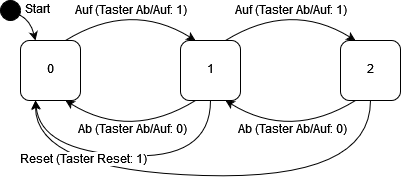

The diagram above was exported from draw.io. Its source (the exported page's mxGraphModel, read from the mxfile embedded in the PNG):
<mxGraphModel dx="1024" dy="373" grid="1" gridSize="10" guides="1" tooltips="1" connect="1" arrows="1" fold="1" page="1" pageScale="1" pageWidth="827" pageHeight="1169" math="0" shadow="0">
  <root>
    <mxCell id="0" />
    <mxCell id="1" parent="0" />
    <mxCell id="MGX2kf60IlH_FIsk3MWF-16" value="" style="curved=1;endArrow=classic;html=1;exitX=0.5;exitY=1;exitDx=0;exitDy=0;entryX=0.25;entryY=1;entryDx=0;entryDy=0;" parent="1" source="MGX2kf60IlH_FIsk3MWF-23" target="MGX2kf60IlH_FIsk3MWF-22" edge="1">
      <mxGeometry width="50" height="50" relative="1" as="geometry">
        <mxPoint x="240" y="160" as="sourcePoint" />
        <mxPoint x="80" y="160" as="targetPoint" />
        <Array as="points">
          <mxPoint x="230" y="200" />
          <mxPoint x="60" y="190" />
        </Array>
      </mxGeometry>
    </mxCell>
    <mxCell id="MGX2kf60IlH_FIsk3MWF-5" value="" style="curved=1;endArrow=classic;html=1;exitX=0.75;exitY=0;exitDx=0;exitDy=0;entryX=0.25;entryY=0;entryDx=0;entryDy=0;" parent="1" source="MGX2kf60IlH_FIsk3MWF-22" target="MGX2kf60IlH_FIsk3MWF-23" edge="1">
      <mxGeometry width="50" height="50" relative="1" as="geometry">
        <mxPoint x="108.2842712474619" y="91.7157287525381" as="sourcePoint" />
        <mxPoint x="211.7157287525381" y="91.7157287525381" as="targetPoint" />
        <Array as="points">
          <mxPoint x="150" y="40" />
        </Array>
      </mxGeometry>
    </mxCell>
    <mxCell id="MGX2kf60IlH_FIsk3MWF-6" value="Auf (Taster Ab/Auf: 1)" style="text;html=1;resizable=0;points=[];align=center;verticalAlign=middle;labelBackgroundColor=#ffffff;" parent="MGX2kf60IlH_FIsk3MWF-5" vertex="1" connectable="0">
      <mxGeometry x="-0.1837" y="-21" relative="1" as="geometry">
        <mxPoint x="1" y="-15" as="offset" />
      </mxGeometry>
    </mxCell>
    <mxCell id="MGX2kf60IlH_FIsk3MWF-7" value="" style="curved=1;endArrow=classic;html=1;entryX=0.25;entryY=0;entryDx=0;entryDy=0;exitX=0.75;exitY=0;exitDx=0;exitDy=0;" parent="1" source="MGX2kf60IlH_FIsk3MWF-23" target="MGX2kf60IlH_FIsk3MWF-25" edge="1">
      <mxGeometry width="50" height="50" relative="1" as="geometry">
        <mxPoint x="268.2842712474619" y="91.7157287525381" as="sourcePoint" />
        <mxPoint x="371.71572875253787" y="91.71572875253787" as="targetPoint" />
        <Array as="points">
          <mxPoint x="310" y="40" />
        </Array>
      </mxGeometry>
    </mxCell>
    <mxCell id="MGX2kf60IlH_FIsk3MWF-8" value="Auf (Taster Ab/Auf: 1)" style="text;html=1;resizable=0;points=[];align=center;verticalAlign=middle;labelBackgroundColor=#ffffff;" parent="MGX2kf60IlH_FIsk3MWF-7" vertex="1" connectable="0">
      <mxGeometry x="-0.1837" y="-21" relative="1" as="geometry">
        <mxPoint x="1" y="-15" as="offset" />
      </mxGeometry>
    </mxCell>
    <mxCell id="MGX2kf60IlH_FIsk3MWF-9" value="" style="curved=1;endArrow=classic;html=1;exitX=0.25;exitY=1;exitDx=0;exitDy=0;entryX=0.75;entryY=1;entryDx=0;entryDy=0;" parent="1" source="MGX2kf60IlH_FIsk3MWF-23" target="MGX2kf60IlH_FIsk3MWF-22" edge="1">
      <mxGeometry width="50" height="50" relative="1" as="geometry">
        <mxPoint x="211.7157287525381" y="148.2842712474619" as="sourcePoint" />
        <mxPoint x="108.2842712474619" y="148.2842712474619" as="targetPoint" />
        <Array as="points">
          <mxPoint x="150" y="180" />
        </Array>
      </mxGeometry>
    </mxCell>
    <mxCell id="MGX2kf60IlH_FIsk3MWF-10" value="Ab (Taster Ab/Auf: 0)" style="text;html=1;resizable=0;points=[];align=center;verticalAlign=middle;labelBackgroundColor=#ffffff;" parent="MGX2kf60IlH_FIsk3MWF-9" vertex="1" connectable="0">
      <mxGeometry x="-0.1837" y="-21" relative="1" as="geometry">
        <mxPoint x="-1" y="15" as="offset" />
      </mxGeometry>
    </mxCell>
    <mxCell id="MGX2kf60IlH_FIsk3MWF-11" value="" style="curved=1;endArrow=classic;html=1;exitX=0.25;exitY=1;exitDx=0;exitDy=0;entryX=0.75;entryY=1;entryDx=0;entryDy=0;" parent="1" source="MGX2kf60IlH_FIsk3MWF-25" target="MGX2kf60IlH_FIsk3MWF-23" edge="1">
      <mxGeometry width="50" height="50" relative="1" as="geometry">
        <mxPoint x="371.71572875253787" y="148.28427124746213" as="sourcePoint" />
        <mxPoint x="268.2842712474619" y="148.2842712474619" as="targetPoint" />
        <Array as="points">
          <mxPoint x="310" y="180" />
        </Array>
      </mxGeometry>
    </mxCell>
    <mxCell id="MGX2kf60IlH_FIsk3MWF-12" value="Ab (Taster Ab/Auf: 0)" style="text;html=1;resizable=0;points=[];align=center;verticalAlign=middle;labelBackgroundColor=#ffffff;" parent="MGX2kf60IlH_FIsk3MWF-11" vertex="1" connectable="0">
      <mxGeometry x="-0.1837" y="-21" relative="1" as="geometry">
        <mxPoint x="-1" y="15" as="offset" />
      </mxGeometry>
    </mxCell>
    <mxCell id="MGX2kf60IlH_FIsk3MWF-13" value="" style="curved=1;endArrow=classic;html=1;entryX=0.25;entryY=1;entryDx=0;entryDy=0;exitX=0.5;exitY=1;exitDx=0;exitDy=0;" parent="1" source="MGX2kf60IlH_FIsk3MWF-25" target="MGX2kf60IlH_FIsk3MWF-22" edge="1">
      <mxGeometry width="50" height="50" relative="1" as="geometry">
        <mxPoint x="400" y="160" as="sourcePoint" />
        <mxPoint x="80" y="160" as="targetPoint" />
        <Array as="points">
          <mxPoint x="390" y="220" />
          <mxPoint x="55" y="210" />
        </Array>
      </mxGeometry>
    </mxCell>
    <mxCell id="MGX2kf60IlH_FIsk3MWF-14" value="Reset (Taster Reset: 1)" style="text;html=1;resizable=0;points=[];align=center;verticalAlign=middle;labelBackgroundColor=#ffffff;" parent="MGX2kf60IlH_FIsk3MWF-13" vertex="1" connectable="0">
      <mxGeometry x="-0.1837" y="-21" relative="1" as="geometry">
        <mxPoint x="-172.5" y="4.5" as="offset" />
      </mxGeometry>
    </mxCell>
    <mxCell id="MGX2kf60IlH_FIsk3MWF-19" value="" style="whiteSpace=wrap;html=1;aspect=fixed;strokeColor=none;" parent="1" vertex="1">
      <mxGeometry x="402" y="200" width="20" height="20" as="geometry" />
    </mxCell>
    <mxCell id="MGX2kf60IlH_FIsk3MWF-20" value="" style="curved=1;endArrow=classic;html=1;entryX=0.25;entryY=0;entryDx=0;entryDy=0;exitX=0.963;exitY=0.725;exitDx=0;exitDy=0;exitPerimeter=0;" parent="1" source="MGX2kf60IlH_FIsk3MWF-27" target="MGX2kf60IlH_FIsk3MWF-22" edge="1">
      <mxGeometry width="50" height="50" relative="1" as="geometry">
        <mxPoint x="40" y="40" as="sourcePoint" />
        <mxPoint x="80" y="80" as="targetPoint" />
        <Array as="points">
          <mxPoint x="50" y="60" />
        </Array>
      </mxGeometry>
    </mxCell>
    <mxCell id="MGX2kf60IlH_FIsk3MWF-21" value="Start" style="text;html=1;resizable=0;points=[];align=center;verticalAlign=middle;labelBackgroundColor=#ffffff;" parent="MGX2kf60IlH_FIsk3MWF-20" vertex="1" connectable="0">
      <mxGeometry x="-0.1837" y="-21" relative="1" as="geometry">
        <mxPoint x="27" y="-16" as="offset" />
      </mxGeometry>
    </mxCell>
    <mxCell id="MGX2kf60IlH_FIsk3MWF-22" value="&lt;div&gt;0&lt;/div&gt;" style="rounded=1;whiteSpace=wrap;html=1;" parent="1" vertex="1">
      <mxGeometry x="40" y="80" width="60" height="60" as="geometry" />
    </mxCell>
    <mxCell id="MGX2kf60IlH_FIsk3MWF-23" value="1" style="rounded=1;whiteSpace=wrap;html=1;" parent="1" vertex="1">
      <mxGeometry x="200" y="80" width="60" height="60" as="geometry" />
    </mxCell>
    <mxCell id="MGX2kf60IlH_FIsk3MWF-25" value="2" style="rounded=1;whiteSpace=wrap;html=1;" parent="1" vertex="1">
      <mxGeometry x="360" y="80" width="60" height="60" as="geometry" />
    </mxCell>
    <mxCell id="MGX2kf60IlH_FIsk3MWF-27" value="" style="ellipse;whiteSpace=wrap;html=1;fillColor=#0;" parent="1" vertex="1">
      <mxGeometry x="20" y="40" width="20" height="20" as="geometry" />
    </mxCell>
  </root>
</mxGraphModel>